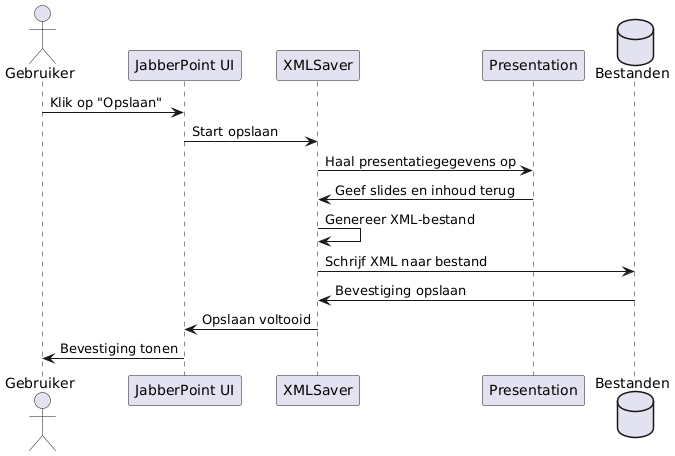

The diagram above was rendered by PlantUML. Its source (embedded in the PNG):
@startuml
actor Gebruiker
participant "JabberPoint UI" as UI
participant "XMLSaver" as Saver
participant "Presentation" as Pres
database "Bestanden" as FS

Gebruiker -> UI: Klik op "Opslaan"
UI -> Saver: Start opslaan
Saver -> Pres: Haal presentatiegegevens op
Pres -> Saver: Geef slides en inhoud terug
Saver -> Saver: Genereer XML-bestand
Saver -> FS: Schrijf XML naar bestand
FS -> Saver: Bevestiging opslaan
Saver -> UI: Opslaan voltooid
UI -> Gebruiker: Bevestiging tonen
@enduml